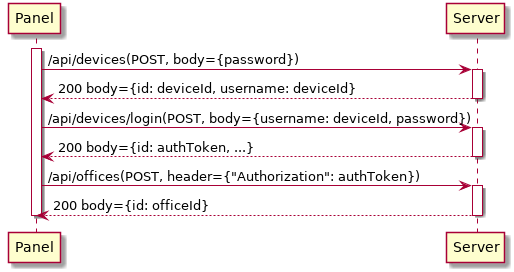

The diagram above was rendered by PlantUML. Its source (embedded in the PNG):
@startuml
activate Panel
Panel -> Server : /api/devices(POST, body={password})
activate Server
Panel <-- Server : 200 body={id: deviceId, username: deviceId}
deactivate Server
Panel -> Server : /api/devices/login(POST, body={username: deviceId, password})
activate Server
Panel <-- Server : 200 body={id: authToken, ...}
deactivate Server
Panel -> Server : /api/offices(POST, header={"Authorization": authToken})
activate Server
Panel <-- Server : 200 body={id: officeId}
deactivate Server
deactivate Panel
@enduml